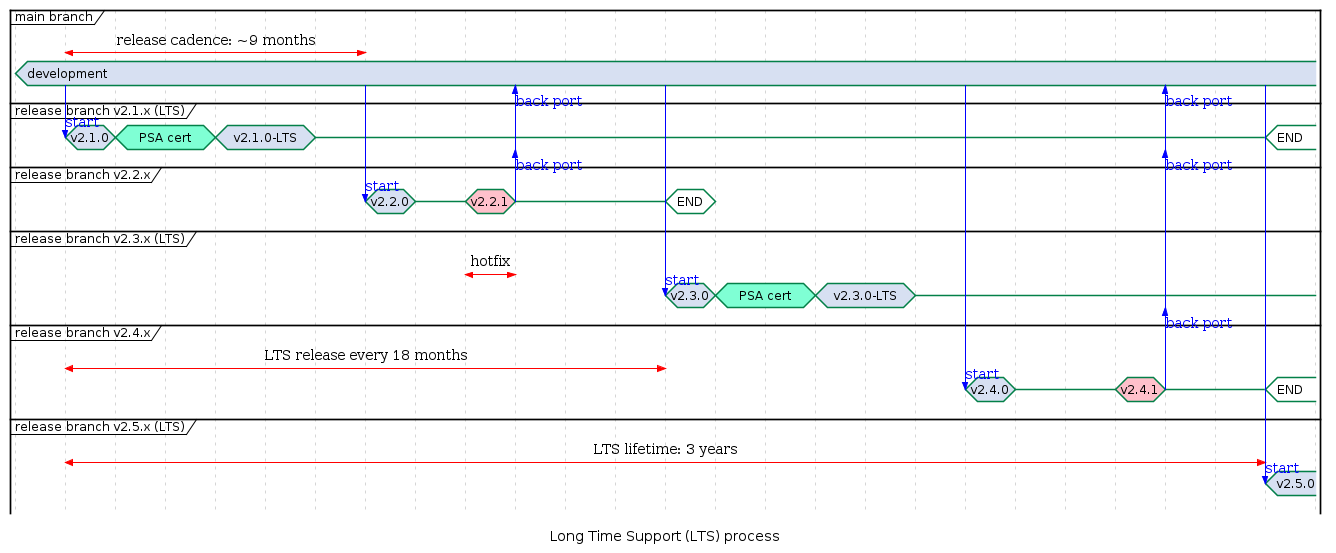

The diagram above was rendered by PlantUML. Its source (embedded in the PNG):
@startuml
hide time-axis

concise "main branch" as main
concise "release branch v2.1.x (LTS)" as lts21
concise "release branch v2.2.x" as rel22
concise "release branch v2.3.x (LTS)" as lts23
concise "release branch v2.4.x" as rel24
concise "release branch v2.5.x (LTS)" as lts25

@main
    -1 is development
    @0 <-> @6 : release cadence: ~9 months

@lts21
    0 is v2.1.0
    main -> lts21 : start
    +1 is "PSA cert" #aquamarine
    +2 is "v2.1.0-LTS"
    +2 is {-}
    +19 is END #white

@rel22
    6 is v2.2.0
    main -> rel22 : start
    +1 is {-}
    +1 is v2.2.1 #pink
    +1 is {-}
    rel22 -> main : back port
    rel22 -> lts21 : back port
    +3 is END #white
    +1 is {hidden}

@lts23
    12 is v2.3.0
    main -> lts23 : start
    +1 is "PSA cert" #aquamarine
    +2 is "v2.3.0-LTS"
    +2 is {-}

    @8 <-> @9 : hotfix

@rel24
    18 is v2.4.0
    main -> rel24 : start
    +1 is {-}
    +2 is v2.4.1 #pink
    +1 is {-}
    rel24 -> main : back port
    rel24 -> lts21 : back port
    rel24 -> lts23 : back port
    +2 is END #white

    @0 <-> @12 : LTS release every 18 months

@lts25
    24 is v2.5.0
    main -> lts25 : start

    @0 <-> @24 : LTS lifetime: 3 years

caption Long Time Support (LTS) process

@enduml